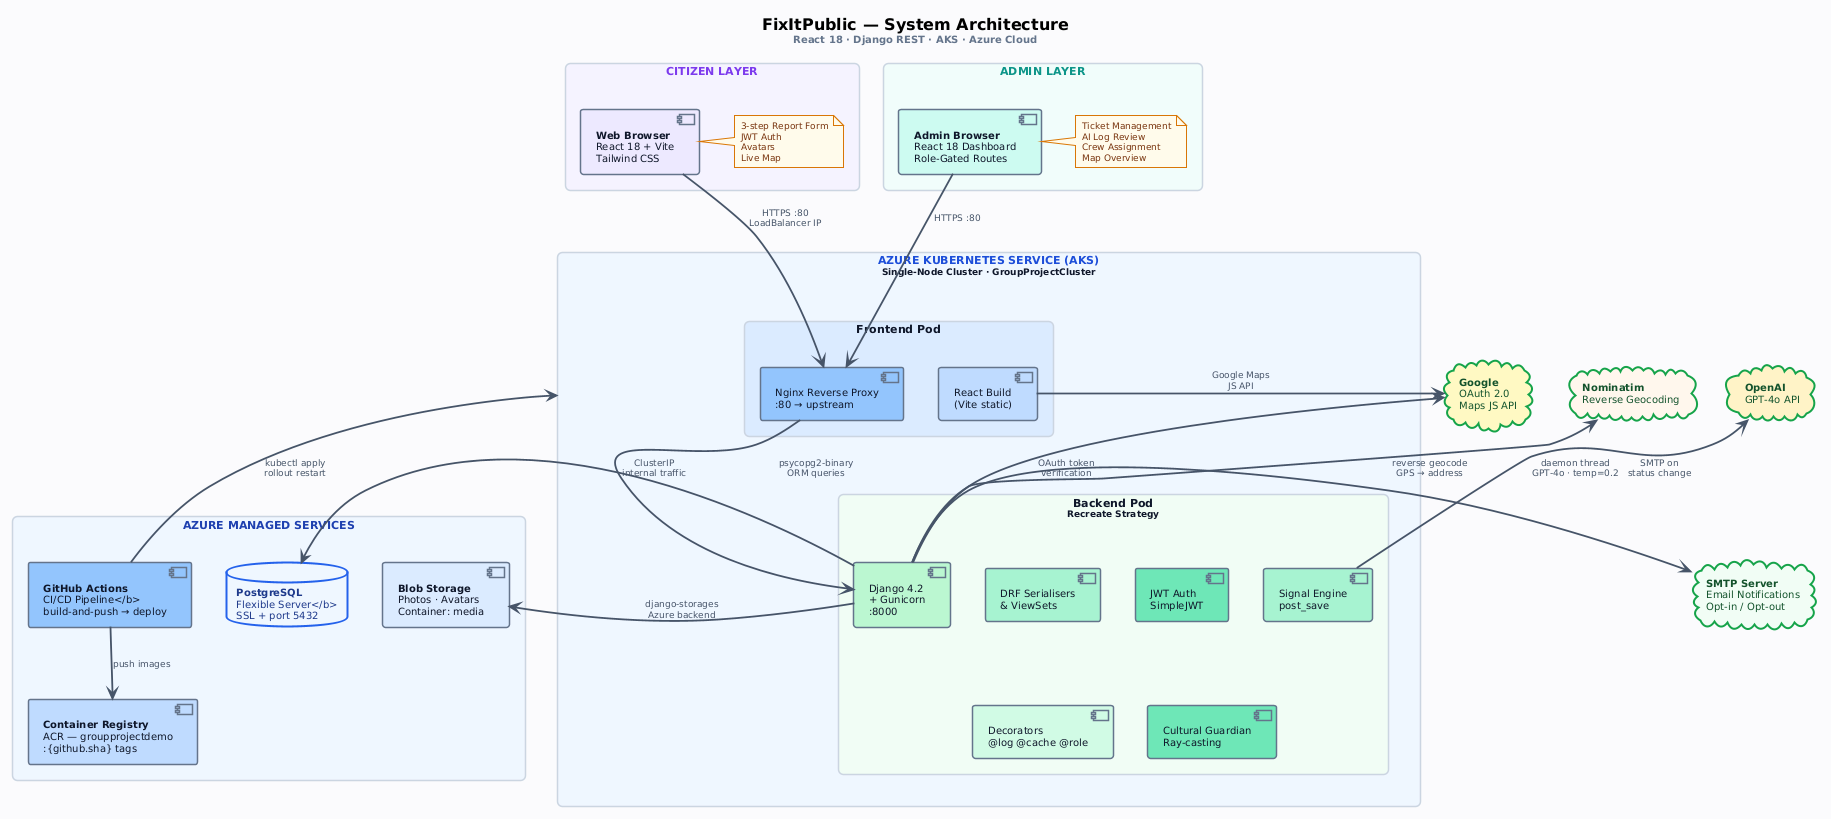

The diagram above was rendered by PlantUML. Its source (embedded in the PNG):
@startuml
!theme plain
skinparam backgroundColor #FAFBFC
skinparam defaultFontName "Helvetica Neue"
skinparam defaultFontSize 11

skinparam rectangle {
  BackgroundColor #FFFFFF
  BorderColor #CBD5E1
  BorderThickness 1.5
  RoundCorner 10
  FontColor #0F172A
  FontSize 11
}
skinparam component {
  BackgroundColor #FFFFFF
  BorderColor #64748B
  BorderThickness 1.5
  FontColor #0F172A
  FontSize 10
}
skinparam database {
  BackgroundColor #EFF6FF
  BorderColor #2563EB
  BorderThickness 2
  FontColor #1E3A8A
  FontSize 10
}
skinparam cloud {
  BackgroundColor #F0FDF4
  BorderColor #16A34A
  BorderThickness 2
  FontColor #14532D
  FontSize 10
}
skinparam arrow {
  Color #475569
  Thickness 1.8
  FontColor #475569
  FontSize 9
}
skinparam note {
  BackgroundColor #FFFBEB
  BorderColor #D97706
  FontColor #78350F
  FontSize 9
}

title <size:16><b>FixItPublic — System Architecture</b></size>\n<size:10><color:#64748B>React 18 · Django REST · AKS · Azure Cloud</color></size>

rectangle "<b><color:#7C3AED>CITIZEN LAYER</color></b>" as CITIZEN_LAYER #F5F3FF {
  [<b>Web Browser</b>\nReact 18 + Vite\nTailwind CSS] as BROWSER #EDE9FE
  note right of BROWSER : 3-step Report Form\nJWT Auth\nAvatars\nLive Map
}

rectangle "<b><color:#0D9488>ADMIN LAYER</color></b>" as ADMIN_LAYER #F0FDFA {
  [<b>Admin Browser</b>\nReact 18 Dashboard\nRole-Gated Routes] as ADMIN_BROWSER #CCFBF1
  note right of ADMIN_BROWSER : Ticket Management\nAI Log Review\nCrew Assignment\nMap Overview
}

rectangle "<b><color:#1D4ED8>AZURE KUBERNETES SERVICE (AKS)</color></b>\n<size:9>Single-Node Cluster · GroupProjectCluster</size>" as AKS #EFF6FF {
  rectangle "<b>Frontend Pod</b>" as FPOD #DBEAFE {
    [Nginx Reverse Proxy\n:80 → upstream] as NGINX #93C5FD
    [React Build\n(Vite static)] as REACT_STATIC #BFDBFE
  }
  rectangle "<b>Backend Pod</b>\n<size:9>Recreate Strategy</size>" as BPOD #F0FDF4 {
    [Django 4.2\n+ Gunicorn\n:8000] as DJANGO #BBF7D0
    [DRF Serialisers\n& ViewSets] as DRF #A7F3D0
    [JWT Auth\nSimpleJWT] as JWT #6EE7B7
    [Decorators\n@log @cache @role] as DECO #D1FAE5
    [Signal Engine\npost_save] as SIGNAL #A7F3D0
    [Cultural Guardian\nRay-casting] as CG #6EE7B7
  }
  NGINX --> DJANGO : ClusterIP\ninternal traffic
}

cloud "<b>OpenAI</b>\nGPT-4o API" as OPENAI #FEF3C7
cloud "<b>Google</b>\nOAuth 2.0\nMaps JS API" as GOOGLE #FEF9C3
cloud "<b>Nominatim</b>\nReverse Geocoding" as NOMINATIM #FFF7ED

rectangle "<b><color:#1E40AF>AZURE MANAGED SERVICES</color></b>" as AZ_SERVICES #EFF6FF {
  database "<b>PostgreSQL\nFlexible Server</b>\nSSL + port 5432" as PSQL
  [<b>Blob Storage</b>\nPhotos · Avatars\nContainer: media] as BLOB #DBEAFE
  [<b>Container Registry</b>\nACR — groupprojectdemo\n:{github.sha} tags] as ACR #BFDBFE
  [<b>GitHub Actions\nCI/CD Pipeline</b>\nbuild-and-push → deploy] as CICD #93C5FD
}

cloud "<b>SMTP Server</b>\nEmail Notifications\nOpt-in / Opt-out" as SMTP #F0FDF4

BROWSER       -down-> NGINX     : HTTPS :80\nLoadBalancer IP
ADMIN_BROWSER -down-> NGINX     : HTTPS :80
DJANGO        -right-> PSQL     : psycopg2-binary\nORM queries
DJANGO        -right-> BLOB     : django-storages\nAzure backend
SIGNAL        -up->   OPENAI   : daemon thread\nGPT-4o · temp=0.2
DJANGO        -right-> SMTP     : SMTP on\nstatus change
REACT_STATIC  -down-> GOOGLE   : Google Maps\nJS API
DJANGO        -up->   GOOGLE   : OAuth token\nverification
DJANGO        -up->   NOMINATIM: reverse geocode\nGPS → address
CICD          -down-> ACR       : push images
CICD          -down-> AKS       : kubectl apply\nrollout restart
@enduml